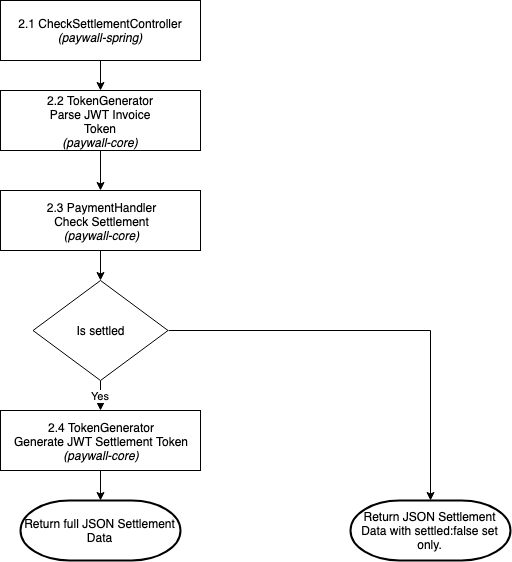

The diagram above was exported from draw.io. Its source (the exported page's mxGraphModel, read from the mxfile embedded in the PNG):
<mxGraphModel dx="1279" dy="604" grid="1" gridSize="10" guides="1" tooltips="1" connect="1" arrows="1" fold="1" page="1" pageScale="1" pageWidth="827" pageHeight="1169" math="0" shadow="0">
  <root>
    <mxCell id="0" />
    <mxCell id="1" parent="0" />
    <mxCell id="y2bu-Vy299ATW21ok_JT-10" style="edgeStyle=orthogonalEdgeStyle;rounded=0;orthogonalLoop=1;jettySize=auto;html=1;exitX=0.5;exitY=1;exitDx=0;exitDy=0;entryX=0.5;entryY=0;entryDx=0;entryDy=0;" edge="1" parent="1" source="y2bu-Vy299ATW21ok_JT-1" target="y2bu-Vy299ATW21ok_JT-4">
      <mxGeometry relative="1" as="geometry" />
    </mxCell>
    <mxCell id="y2bu-Vy299ATW21ok_JT-1" value="2.3 PaymentHandler&lt;br&gt;Check Settlement&lt;br&gt;&lt;i&gt;(paywall-core)&lt;/i&gt;&lt;br&gt;" style="rounded=0;whiteSpace=wrap;html=1;" vertex="1" parent="1">
      <mxGeometry x="240" y="230" width="200" height="60" as="geometry" />
    </mxCell>
    <mxCell id="y2bu-Vy299ATW21ok_JT-13" style="edgeStyle=orthogonalEdgeStyle;rounded=0;orthogonalLoop=1;jettySize=auto;html=1;exitX=0.5;exitY=1;exitDx=0;exitDy=0;entryX=0.5;entryY=0;entryDx=0;entryDy=0;entryPerimeter=0;" edge="1" parent="1" source="y2bu-Vy299ATW21ok_JT-2" target="y2bu-Vy299ATW21ok_JT-12">
      <mxGeometry relative="1" as="geometry" />
    </mxCell>
    <mxCell id="y2bu-Vy299ATW21ok_JT-2" value="2.4 TokenGenerator&lt;br&gt;Generate JWT Settlement Token&lt;br&gt;&lt;i&gt;(paywall-core)&lt;/i&gt;&lt;br&gt;" style="rounded=0;whiteSpace=wrap;html=1;" vertex="1" parent="1">
      <mxGeometry x="240" y="450" width="200" height="60" as="geometry" />
    </mxCell>
    <mxCell id="y2bu-Vy299ATW21ok_JT-11" value="Yes" style="edgeStyle=orthogonalEdgeStyle;rounded=0;orthogonalLoop=1;jettySize=auto;html=1;exitX=0.5;exitY=1;exitDx=0;exitDy=0;entryX=0.5;entryY=0;entryDx=0;entryDy=0;" edge="1" parent="1" source="y2bu-Vy299ATW21ok_JT-4" target="y2bu-Vy299ATW21ok_JT-2">
      <mxGeometry relative="1" as="geometry" />
    </mxCell>
    <mxCell id="y2bu-Vy299ATW21ok_JT-15" style="edgeStyle=orthogonalEdgeStyle;rounded=0;orthogonalLoop=1;jettySize=auto;html=1;exitX=1;exitY=0.5;exitDx=0;exitDy=0;entryX=0.5;entryY=0;entryDx=0;entryDy=0;entryPerimeter=0;" edge="1" parent="1" source="y2bu-Vy299ATW21ok_JT-4" target="y2bu-Vy299ATW21ok_JT-14">
      <mxGeometry relative="1" as="geometry" />
    </mxCell>
    <mxCell id="y2bu-Vy299ATW21ok_JT-4" value="Is settled" style="rhombus;whiteSpace=wrap;html=1;" vertex="1" parent="1">
      <mxGeometry x="272.5" y="320" width="135" height="100" as="geometry" />
    </mxCell>
    <mxCell id="y2bu-Vy299ATW21ok_JT-7" style="edgeStyle=orthogonalEdgeStyle;rounded=0;orthogonalLoop=1;jettySize=auto;html=1;exitX=0.5;exitY=1;exitDx=0;exitDy=0;" edge="1" parent="1" source="y2bu-Vy299ATW21ok_JT-5" target="y2bu-Vy299ATW21ok_JT-6">
      <mxGeometry relative="1" as="geometry" />
    </mxCell>
    <mxCell id="y2bu-Vy299ATW21ok_JT-5" value="2.1 CheckSettlementController&lt;br&gt;&lt;i&gt;(paywall-spring)&lt;/i&gt;&lt;br&gt;" style="rounded=0;whiteSpace=wrap;html=1;" vertex="1" parent="1">
      <mxGeometry x="240" y="40" width="200" height="60" as="geometry" />
    </mxCell>
    <mxCell id="y2bu-Vy299ATW21ok_JT-8" style="edgeStyle=orthogonalEdgeStyle;rounded=0;orthogonalLoop=1;jettySize=auto;html=1;exitX=0.5;exitY=1;exitDx=0;exitDy=0;entryX=0.5;entryY=0;entryDx=0;entryDy=0;" edge="1" parent="1" source="y2bu-Vy299ATW21ok_JT-6" target="y2bu-Vy299ATW21ok_JT-1">
      <mxGeometry relative="1" as="geometry" />
    </mxCell>
    <mxCell id="y2bu-Vy299ATW21ok_JT-6" value="2.2 TokenGenerator&lt;br&gt;Parse JWT Invoice Token&lt;br&gt;&lt;i&gt;(paywall-core)&lt;/i&gt;&lt;br&gt;" style="rounded=0;whiteSpace=wrap;html=1;" vertex="1" parent="1">
      <mxGeometry x="240" y="130" width="200" height="60" as="geometry" />
    </mxCell>
    <mxCell id="y2bu-Vy299ATW21ok_JT-12" value="Return full JSON Settlement Data" style="strokeWidth=2;html=1;shape=mxgraph.flowchart.terminator;whiteSpace=wrap;" vertex="1" parent="1">
      <mxGeometry x="260" y="540" width="160" height="60" as="geometry" />
    </mxCell>
    <mxCell id="y2bu-Vy299ATW21ok_JT-14" value="Return JSON Settlement Data with settled:false set only." style="strokeWidth=2;html=1;shape=mxgraph.flowchart.terminator;whiteSpace=wrap;" vertex="1" parent="1">
      <mxGeometry x="590" y="540" width="160" height="60" as="geometry" />
    </mxCell>
  </root>
</mxGraphModel>